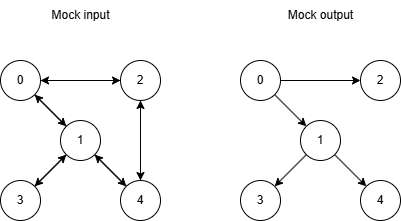

The diagram above was exported from draw.io. Its source (the exported page's mxGraphModel, read from the mxfile embedded in the PNG):
<mxGraphModel dx="702" dy="611" grid="1" gridSize="10" guides="1" tooltips="1" connect="1" arrows="1" fold="1" page="1" pageScale="1" pageWidth="850" pageHeight="1100" math="0" shadow="0">
  <root>
    <mxCell id="0" />
    <mxCell id="1" parent="0" />
    <mxCell id="7" style="edgeStyle=none;html=1;" edge="1" parent="1" source="2" target="3">
      <mxGeometry relative="1" as="geometry" />
    </mxCell>
    <mxCell id="8" style="edgeStyle=none;html=1;" edge="1" parent="1" source="2" target="5">
      <mxGeometry relative="1" as="geometry" />
    </mxCell>
    <mxCell id="2" value="0" style="ellipse;whiteSpace=wrap;html=1;aspect=fixed;" vertex="1" parent="1">
      <mxGeometry x="120" y="120" width="40" height="40" as="geometry" />
    </mxCell>
    <mxCell id="9" style="edgeStyle=none;html=1;" edge="1" parent="1" source="3" target="4">
      <mxGeometry relative="1" as="geometry" />
    </mxCell>
    <mxCell id="10" style="edgeStyle=none;html=1;" edge="1" parent="1" source="3" target="6">
      <mxGeometry relative="1" as="geometry" />
    </mxCell>
    <mxCell id="11" style="edgeStyle=none;html=1;" edge="1" parent="1" source="3" target="2">
      <mxGeometry relative="1" as="geometry" />
    </mxCell>
    <mxCell id="3" value="1" style="ellipse;whiteSpace=wrap;html=1;aspect=fixed;" vertex="1" parent="1">
      <mxGeometry x="180" y="180" width="40" height="40" as="geometry" />
    </mxCell>
    <mxCell id="15" style="edgeStyle=none;html=1;" edge="1" parent="1" source="4" target="3">
      <mxGeometry relative="1" as="geometry" />
    </mxCell>
    <mxCell id="4" value="3" style="ellipse;whiteSpace=wrap;html=1;aspect=fixed;" vertex="1" parent="1">
      <mxGeometry x="120" y="240" width="40" height="40" as="geometry" />
    </mxCell>
    <mxCell id="13" style="edgeStyle=none;html=1;" edge="1" parent="1" source="5" target="2">
      <mxGeometry relative="1" as="geometry" />
    </mxCell>
    <mxCell id="14" style="edgeStyle=none;html=1;" edge="1" parent="1" source="5" target="6">
      <mxGeometry relative="1" as="geometry" />
    </mxCell>
    <mxCell id="5" value="2" style="ellipse;whiteSpace=wrap;html=1;aspect=fixed;" vertex="1" parent="1">
      <mxGeometry x="240" y="120" width="40" height="40" as="geometry" />
    </mxCell>
    <mxCell id="16" style="edgeStyle=none;html=1;" edge="1" parent="1" source="6" target="3">
      <mxGeometry relative="1" as="geometry" />
    </mxCell>
    <mxCell id="17" style="edgeStyle=none;html=1;" edge="1" parent="1" source="6" target="5">
      <mxGeometry relative="1" as="geometry" />
    </mxCell>
    <mxCell id="6" value="4" style="ellipse;whiteSpace=wrap;html=1;aspect=fixed;" vertex="1" parent="1">
      <mxGeometry x="240" y="240" width="40" height="40" as="geometry" />
    </mxCell>
    <mxCell id="18" style="edgeStyle=none;html=1;" edge="1" source="20" target="24" parent="1">
      <mxGeometry relative="1" as="geometry" />
    </mxCell>
    <mxCell id="19" style="edgeStyle=none;html=1;" edge="1" source="20" target="29" parent="1">
      <mxGeometry relative="1" as="geometry" />
    </mxCell>
    <mxCell id="20" value="0" style="ellipse;whiteSpace=wrap;html=1;aspect=fixed;" vertex="1" parent="1">
      <mxGeometry x="360" y="120" width="40" height="40" as="geometry" />
    </mxCell>
    <mxCell id="21" style="edgeStyle=none;html=1;" edge="1" source="24" target="26" parent="1">
      <mxGeometry relative="1" as="geometry" />
    </mxCell>
    <mxCell id="22" style="edgeStyle=none;html=1;" edge="1" source="24" target="32" parent="1">
      <mxGeometry relative="1" as="geometry" />
    </mxCell>
    <mxCell id="24" value="1" style="ellipse;whiteSpace=wrap;html=1;aspect=fixed;" vertex="1" parent="1">
      <mxGeometry x="420" y="180" width="40" height="40" as="geometry" />
    </mxCell>
    <mxCell id="26" value="3" style="ellipse;whiteSpace=wrap;html=1;aspect=fixed;" vertex="1" parent="1">
      <mxGeometry x="360" y="240" width="40" height="40" as="geometry" />
    </mxCell>
    <mxCell id="29" value="2" style="ellipse;whiteSpace=wrap;html=1;aspect=fixed;" vertex="1" parent="1">
      <mxGeometry x="480" y="120" width="40" height="40" as="geometry" />
    </mxCell>
    <mxCell id="32" value="4" style="ellipse;whiteSpace=wrap;html=1;aspect=fixed;" vertex="1" parent="1">
      <mxGeometry x="480" y="240" width="40" height="40" as="geometry" />
    </mxCell>
    <mxCell id="33" value="Mock input" style="text;html=1;align=center;verticalAlign=middle;resizable=0;points=[];autosize=1;strokeColor=none;fillColor=none;" vertex="1" parent="1">
      <mxGeometry x="160" y="60" width="80" height="30" as="geometry" />
    </mxCell>
    <mxCell id="34" value="Mock output" style="text;html=1;align=center;verticalAlign=middle;resizable=0;points=[];autosize=1;strokeColor=none;fillColor=none;" vertex="1" parent="1">
      <mxGeometry x="395" y="60" width="90" height="30" as="geometry" />
    </mxCell>
  </root>
</mxGraphModel>